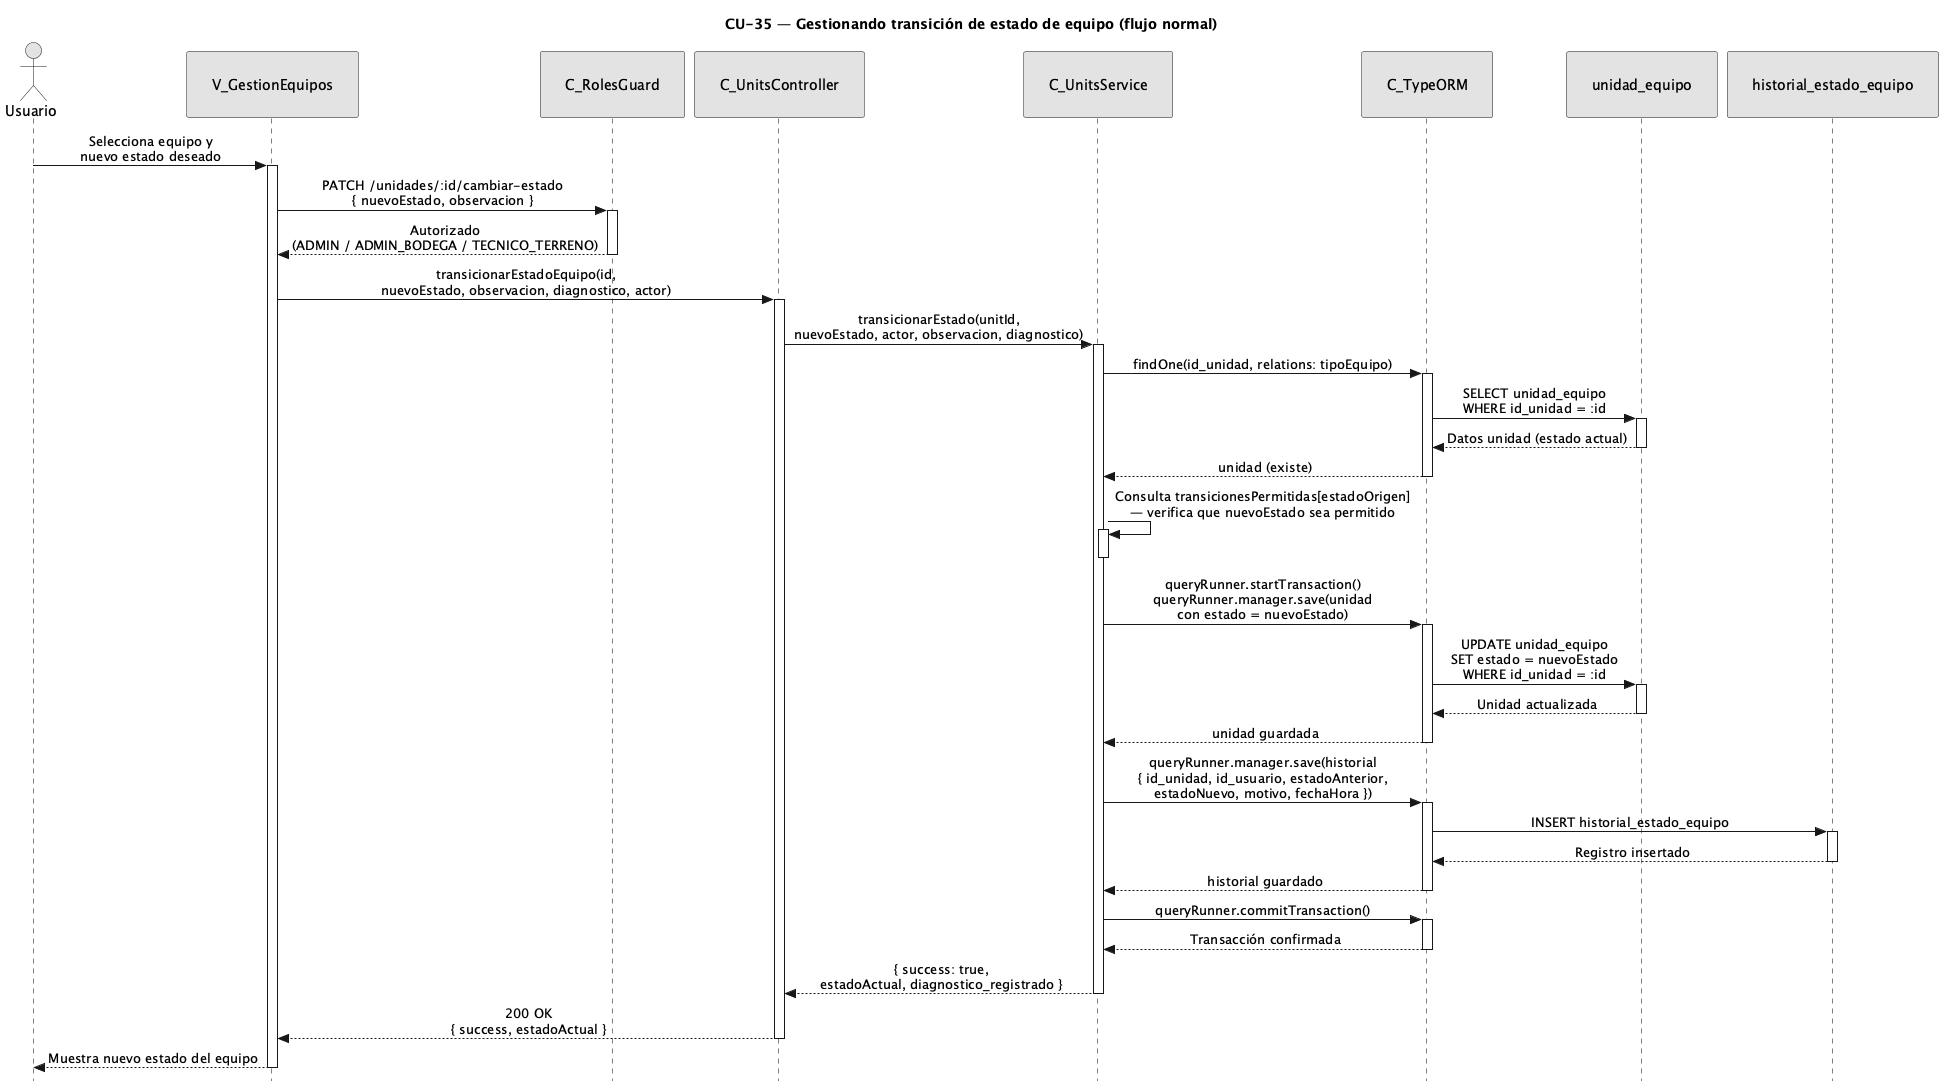

The diagram above was rendered by PlantUML. Its source (embedded in the PNG):
@startuml CU35-normal
title CU-35 — Gestionando transición de estado de equipo (flujo normal)

skinparam style strictuml
skinparam monochrome true
skinparam shadowing false
skinparam sequenceMessageAlign center
<style>
sequenceDiagram {
  participant {
    padding 25
  }
  actor {
    padding 20
  }
}
</style>
skinparam sequence {
  MessageAlign center
  LifeLineBorderColor black
}
hide footbox

actor "Usuario" as user
participant "V_GestionEquipos" as view
participant "C_RolesGuard" as guard
participant "C_UnitsController" as ctrl
participant "C_UnitsService" as svc
participant "C_TypeORM" as orm
participant "unidad_equipo" as uent
participant "historial_estado_equipo" as hent

user -> view : Selecciona equipo y\nnuevo estado deseado
activate view

view -> guard : PATCH /unidades/:id/cambiar-estado\n{ nuevoEstado, observacion }
activate guard
guard --> view : Autorizado\n(ADMIN / ADMIN_BODEGA / TECNICO_TERRENO)
deactivate guard

view -> ctrl : transicionarEstadoEquipo(id,\nnuevoEstado, observacion, diagnostico, actor)
activate ctrl

ctrl -> svc : transicionarEstado(unitId,\nnuevoEstado, actor, observacion, diagnostico)
activate svc

svc -> orm : findOne(id_unidad, relations: tipoEquipo)
activate orm
orm -> uent : SELECT unidad_equipo\nWHERE id_unidad = :id
activate uent
uent --> orm : Datos unidad (estado actual)
deactivate uent
orm --> svc : unidad (existe)
deactivate orm

svc -> svc : Consulta transicionesPermitidas[estadoOrigen]\n— verifica que nuevoEstado sea permitido
activate svc
deactivate svc

svc -> orm : queryRunner.startTransaction()\nqueryRunner.manager.save(unidad\ncon estado = nuevoEstado)
activate orm
orm -> uent : UPDATE unidad_equipo\nSET estado = nuevoEstado\nWHERE id_unidad = :id
activate uent
uent --> orm : Unidad actualizada
deactivate uent
orm --> svc : unidad guardada
deactivate orm

svc -> orm : queryRunner.manager.save(historial\n{ id_unidad, id_usuario, estadoAnterior,\nestadoNuevo, motivo, fechaHora })
activate orm
orm -> hent : INSERT historial_estado_equipo
activate hent
hent --> orm : Registro insertado
deactivate hent
orm --> svc : historial guardado
deactivate orm

svc -> orm : queryRunner.commitTransaction()
activate orm
orm --> svc : Transacción confirmada
deactivate orm

svc --> ctrl : { success: true,\nestadoActual, diagnostico_registrado }
deactivate svc

ctrl --> view : 200 OK\n{ success, estadoActual }
deactivate ctrl

view --> user : Muestra nuevo estado del equipo
deactivate view

@enduml